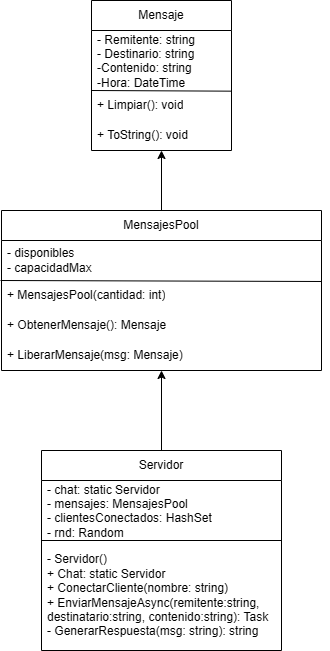

The diagram above was exported from draw.io. Its source (the exported page's mxGraphModel, read from the mxfile embedded in the PNG):
<mxGraphModel dx="773" dy="472" grid="1" gridSize="10" guides="1" tooltips="1" connect="1" arrows="1" fold="1" page="1" pageScale="1" pageWidth="850" pageHeight="1100" math="0" shadow="0">
  <root>
    <mxCell id="0" />
    <mxCell id="1" parent="0" />
    <mxCell id="2C_-Q677AGdQvLxQ1aE2-1" value="Mensaje" style="swimlane;fontStyle=0;childLayout=stackLayout;horizontal=1;startSize=30;horizontalStack=0;resizeParent=1;resizeParentMax=0;resizeLast=0;collapsible=1;marginBottom=0;whiteSpace=wrap;html=1;" parent="1" vertex="1">
      <mxGeometry x="330" y="60" width="140" height="150" as="geometry" />
    </mxCell>
    <mxCell id="2C_-Q677AGdQvLxQ1aE2-2" value="- Remitente: string&lt;div&gt;- Destinario: string&lt;/div&gt;&lt;div&gt;-Contenido: string&lt;/div&gt;&lt;div&gt;-Hora: DateTime&lt;/div&gt;" style="text;strokeColor=none;fillColor=none;align=left;verticalAlign=middle;spacingLeft=4;spacingRight=4;overflow=hidden;points=[[0,0.5],[1,0.5]];portConstraint=eastwest;rotatable=0;whiteSpace=wrap;html=1;" parent="2C_-Q677AGdQvLxQ1aE2-1" vertex="1">
      <mxGeometry y="30" width="140" height="60" as="geometry" />
    </mxCell>
    <mxCell id="2C_-Q677AGdQvLxQ1aE2-5" value="" style="endArrow=none;html=1;rounded=0;entryX=0.998;entryY=0.022;entryDx=0;entryDy=0;entryPerimeter=0;" parent="2C_-Q677AGdQvLxQ1aE2-1" edge="1">
      <mxGeometry width="50" height="50" relative="1" as="geometry">
        <mxPoint x="0.28" y="90" as="sourcePoint" />
        <mxPoint x="139.99999999999991" y="90.66000000000003" as="targetPoint" />
      </mxGeometry>
    </mxCell>
    <mxCell id="2C_-Q677AGdQvLxQ1aE2-4" value="+ Limpiar(): void" style="text;strokeColor=none;fillColor=none;align=left;verticalAlign=middle;spacingLeft=4;spacingRight=4;overflow=hidden;points=[[0,0.5],[1,0.5]];portConstraint=eastwest;rotatable=0;whiteSpace=wrap;html=1;" parent="2C_-Q677AGdQvLxQ1aE2-1" vertex="1">
      <mxGeometry y="90" width="140" height="30" as="geometry" />
    </mxCell>
    <mxCell id="2C_-Q677AGdQvLxQ1aE2-6" value="+ ToString(): void" style="text;strokeColor=none;fillColor=none;align=left;verticalAlign=middle;spacingLeft=4;spacingRight=4;overflow=hidden;points=[[0,0.5],[1,0.5]];portConstraint=eastwest;rotatable=0;whiteSpace=wrap;html=1;" parent="2C_-Q677AGdQvLxQ1aE2-1" vertex="1">
      <mxGeometry y="120" width="140" height="30" as="geometry" />
    </mxCell>
    <mxCell id="2C_-Q677AGdQvLxQ1aE2-8" value="MensajesPool" style="swimlane;fontStyle=0;childLayout=stackLayout;horizontal=1;startSize=30;horizontalStack=0;resizeParent=1;resizeParentMax=0;resizeLast=0;collapsible=1;marginBottom=0;whiteSpace=wrap;html=1;" parent="1" vertex="1">
      <mxGeometry x="240" y="270" width="320" height="160" as="geometry" />
    </mxCell>
    <mxCell id="2C_-Q677AGdQvLxQ1aE2-9" value="- disponibles&lt;div&gt;- capacidadMax&lt;/div&gt;" style="text;strokeColor=none;fillColor=none;align=left;verticalAlign=middle;spacingLeft=4;spacingRight=4;overflow=hidden;points=[[0,0.5],[1,0.5]];portConstraint=eastwest;rotatable=0;whiteSpace=wrap;html=1;" parent="2C_-Q677AGdQvLxQ1aE2-8" vertex="1">
      <mxGeometry y="30" width="320" height="40" as="geometry" />
    </mxCell>
    <mxCell id="mpIXju--GPtMmqrkmtXA-1" value="" style="endArrow=none;html=1;rounded=0;exitX=0.006;exitY=0.9;exitDx=0;exitDy=0;exitPerimeter=0;entryX=1.009;entryY=0.933;entryDx=0;entryDy=0;entryPerimeter=0;" parent="2C_-Q677AGdQvLxQ1aE2-8" edge="1">
      <mxGeometry width="50" height="50" relative="1" as="geometry">
        <mxPoint x="-0.9600000000000408" y="70" as="sourcePoint" />
        <mxPoint x="319.9999999999999" y="70.99000000000001" as="targetPoint" />
      </mxGeometry>
    </mxCell>
    <mxCell id="2C_-Q677AGdQvLxQ1aE2-10" value="+ MensajesPool(cantidad: int)" style="text;strokeColor=none;fillColor=none;align=left;verticalAlign=middle;spacingLeft=4;spacingRight=4;overflow=hidden;points=[[0,0.5],[1,0.5]];portConstraint=eastwest;rotatable=0;whiteSpace=wrap;html=1;" parent="2C_-Q677AGdQvLxQ1aE2-8" vertex="1">
      <mxGeometry y="70" width="320" height="30" as="geometry" />
    </mxCell>
    <mxCell id="2C_-Q677AGdQvLxQ1aE2-11" value="+ ObtenerMensaje(): Mensaje" style="text;strokeColor=none;fillColor=none;align=left;verticalAlign=middle;spacingLeft=4;spacingRight=4;overflow=hidden;points=[[0,0.5],[1,0.5]];portConstraint=eastwest;rotatable=0;whiteSpace=wrap;html=1;" parent="2C_-Q677AGdQvLxQ1aE2-8" vertex="1">
      <mxGeometry y="100" width="320" height="30" as="geometry" />
    </mxCell>
    <mxCell id="2C_-Q677AGdQvLxQ1aE2-13" value="+ LiberarMensaje(msg: Mensaje)" style="text;strokeColor=none;fillColor=none;align=left;verticalAlign=middle;spacingLeft=4;spacingRight=4;overflow=hidden;points=[[0,0.5],[1,0.5]];portConstraint=eastwest;rotatable=0;whiteSpace=wrap;html=1;" parent="2C_-Q677AGdQvLxQ1aE2-8" vertex="1">
      <mxGeometry y="130" width="320" height="30" as="geometry" />
    </mxCell>
    <mxCell id="mpIXju--GPtMmqrkmtXA-8" style="edgeStyle=orthogonalEdgeStyle;rounded=0;orthogonalLoop=1;jettySize=auto;html=1;exitX=1;exitY=0.5;exitDx=0;exitDy=0;" parent="2C_-Q677AGdQvLxQ1aE2-8" source="2C_-Q677AGdQvLxQ1aE2-10" target="2C_-Q677AGdQvLxQ1aE2-10" edge="1">
      <mxGeometry relative="1" as="geometry" />
    </mxCell>
    <mxCell id="2C_-Q677AGdQvLxQ1aE2-15" value="" style="endArrow=classic;html=1;rounded=0;exitX=0.5;exitY=0;exitDx=0;exitDy=0;" parent="1" source="2C_-Q677AGdQvLxQ1aE2-8" edge="1">
      <mxGeometry width="50" height="50" relative="1" as="geometry">
        <mxPoint x="440" y="230" as="sourcePoint" />
        <mxPoint x="400" y="210" as="targetPoint" />
      </mxGeometry>
    </mxCell>
    <mxCell id="mpIXju--GPtMmqrkmtXA-2" value="Servidor" style="swimlane;fontStyle=0;childLayout=stackLayout;horizontal=1;startSize=30;horizontalStack=0;resizeParent=1;resizeParentMax=0;resizeLast=0;collapsible=1;marginBottom=0;whiteSpace=wrap;html=1;" parent="1" vertex="1">
      <mxGeometry x="280" y="510" width="240" height="200" as="geometry" />
    </mxCell>
    <mxCell id="mpIXju--GPtMmqrkmtXA-3" value="- chat: static Servidor&lt;div&gt;- mensajes: MensajesPool&lt;/div&gt;&lt;div&gt;- clientesConectados: HashSet&lt;/div&gt;&lt;div&gt;- rnd: Random&lt;/div&gt;" style="text;strokeColor=none;fillColor=none;align=left;verticalAlign=middle;spacingLeft=4;spacingRight=4;overflow=hidden;points=[[0,0.5],[1,0.5]];portConstraint=eastwest;rotatable=0;whiteSpace=wrap;html=1;" parent="mpIXju--GPtMmqrkmtXA-2" vertex="1">
      <mxGeometry y="30" width="240" height="60" as="geometry" />
    </mxCell>
    <mxCell id="mpIXju--GPtMmqrkmtXA-4" value="- Servidor()&amp;nbsp; &amp;nbsp; &amp;nbsp; &amp;nbsp; &amp;nbsp; &amp;nbsp; &amp;nbsp; &amp;nbsp; &amp;nbsp;&lt;br&gt;+ Chat: static Servidor&amp;nbsp; &amp;nbsp;&lt;br&gt;+ ConectarCliente(nombre: string)&lt;br&gt;+ EnviarMensajeAsync(remitente:string, destinatario:string, contenido:string): Task&amp;nbsp;&lt;br&gt;- GenerarRespuesta(msg: string): string" style="text;strokeColor=none;fillColor=none;align=left;verticalAlign=middle;spacingLeft=4;spacingRight=4;overflow=hidden;points=[[0,0.5],[1,0.5]];portConstraint=eastwest;rotatable=0;whiteSpace=wrap;html=1;" parent="mpIXju--GPtMmqrkmtXA-2" vertex="1">
      <mxGeometry y="90" width="240" height="110" as="geometry" />
    </mxCell>
    <mxCell id="mpIXju--GPtMmqrkmtXA-6" value="" style="endArrow=none;html=1;rounded=0;exitX=0;exitY=0;exitDx=0;exitDy=0;exitPerimeter=0;entryX=1;entryY=0;entryDx=0;entryDy=0;entryPerimeter=0;" parent="mpIXju--GPtMmqrkmtXA-2" source="mpIXju--GPtMmqrkmtXA-4" target="mpIXju--GPtMmqrkmtXA-4" edge="1">
      <mxGeometry width="50" height="50" relative="1" as="geometry">
        <mxPoint x="110" y="60" as="sourcePoint" />
        <mxPoint x="160" y="10" as="targetPoint" />
      </mxGeometry>
    </mxCell>
    <mxCell id="mpIXju--GPtMmqrkmtXA-7" value="" style="endArrow=classic;html=1;rounded=0;exitX=0.5;exitY=0;exitDx=0;exitDy=0;" parent="1" source="mpIXju--GPtMmqrkmtXA-2" edge="1">
      <mxGeometry width="50" height="50" relative="1" as="geometry">
        <mxPoint x="440" y="600" as="sourcePoint" />
        <mxPoint x="400" y="430" as="targetPoint" />
      </mxGeometry>
    </mxCell>
  </root>
</mxGraphModel>